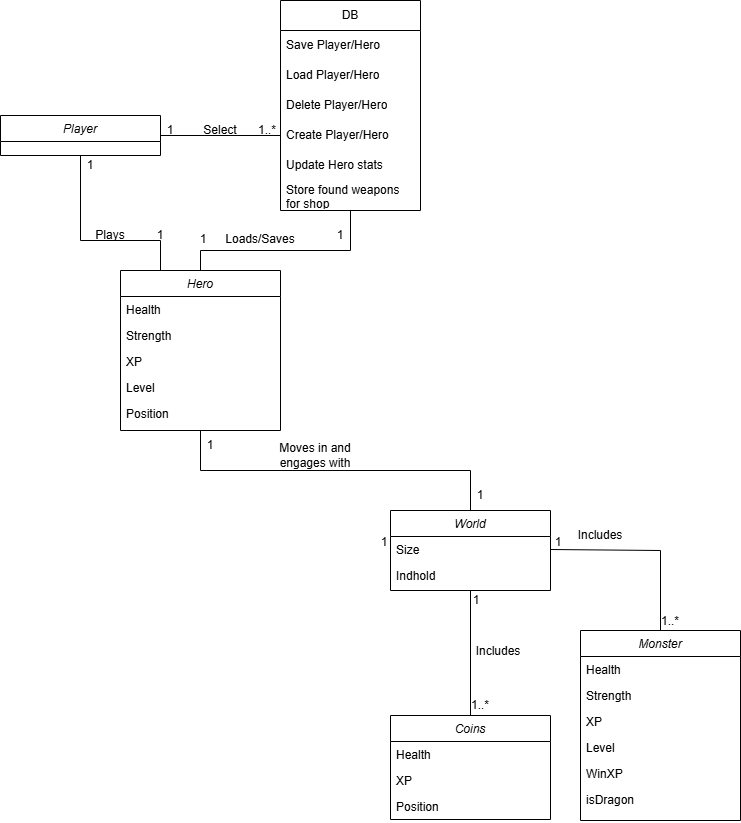

The diagram above was exported from draw.io. Its source (the exported page's mxGraphModel, read from the mxfile embedded in the PNG):
<mxGraphModel dx="1410" dy="825" grid="1" gridSize="10" guides="1" tooltips="1" connect="1" arrows="1" fold="1" page="1" pageScale="1" pageWidth="827" pageHeight="1169" math="0" shadow="0">
  <root>
    <mxCell id="WIyWlLk6GJQsqaUBKTNV-0" />
    <mxCell id="WIyWlLk6GJQsqaUBKTNV-1" parent="WIyWlLk6GJQsqaUBKTNV-0" />
    <mxCell id="zkfFHV4jXpPFQw0GAbJ--0" value="Hero" style="swimlane;fontStyle=2;align=center;verticalAlign=top;childLayout=stackLayout;horizontal=1;startSize=26;horizontalStack=0;resizeParent=1;resizeLast=0;collapsible=1;marginBottom=0;rounded=0;shadow=0;strokeWidth=1;" parent="WIyWlLk6GJQsqaUBKTNV-1" vertex="1">
      <mxGeometry x="140" y="310" width="160" height="160" as="geometry">
        <mxRectangle x="230" y="140" width="160" height="26" as="alternateBounds" />
      </mxGeometry>
    </mxCell>
    <mxCell id="zkfFHV4jXpPFQw0GAbJ--1" value="Health" style="text;align=left;verticalAlign=top;spacingLeft=4;spacingRight=4;overflow=hidden;rotatable=0;points=[[0,0.5],[1,0.5]];portConstraint=eastwest;" parent="zkfFHV4jXpPFQw0GAbJ--0" vertex="1">
      <mxGeometry y="26" width="160" height="26" as="geometry" />
    </mxCell>
    <mxCell id="zkfFHV4jXpPFQw0GAbJ--3" value="Strength" style="text;align=left;verticalAlign=top;spacingLeft=4;spacingRight=4;overflow=hidden;rotatable=0;points=[[0,0.5],[1,0.5]];portConstraint=eastwest;rounded=0;shadow=0;html=0;" parent="zkfFHV4jXpPFQw0GAbJ--0" vertex="1">
      <mxGeometry y="52" width="160" height="26" as="geometry" />
    </mxCell>
    <mxCell id="LXE3mrM0U1V3pKep8rBD-0" value="XP" style="text;align=left;verticalAlign=top;spacingLeft=4;spacingRight=4;overflow=hidden;rotatable=0;points=[[0,0.5],[1,0.5]];portConstraint=eastwest;rounded=0;shadow=0;html=0;" parent="zkfFHV4jXpPFQw0GAbJ--0" vertex="1">
      <mxGeometry y="78" width="160" height="26" as="geometry" />
    </mxCell>
    <mxCell id="LXE3mrM0U1V3pKep8rBD-1" value="Level" style="text;align=left;verticalAlign=top;spacingLeft=4;spacingRight=4;overflow=hidden;rotatable=0;points=[[0,0.5],[1,0.5]];portConstraint=eastwest;rounded=0;shadow=0;html=0;" parent="zkfFHV4jXpPFQw0GAbJ--0" vertex="1">
      <mxGeometry y="104" width="160" height="26" as="geometry" />
    </mxCell>
    <mxCell id="LXE3mrM0U1V3pKep8rBD-2" value="Position" style="text;align=left;verticalAlign=top;spacingLeft=4;spacingRight=4;overflow=hidden;rotatable=0;points=[[0,0.5],[1,0.5]];portConstraint=eastwest;rounded=0;shadow=0;html=0;" parent="zkfFHV4jXpPFQw0GAbJ--0" vertex="1">
      <mxGeometry y="130" width="160" height="26" as="geometry" />
    </mxCell>
    <mxCell id="LXE3mrM0U1V3pKep8rBD-3" value="Monster" style="swimlane;fontStyle=2;align=center;verticalAlign=top;childLayout=stackLayout;horizontal=1;startSize=26;horizontalStack=0;resizeParent=1;resizeLast=0;collapsible=1;marginBottom=0;rounded=0;shadow=0;strokeWidth=1;" parent="WIyWlLk6GJQsqaUBKTNV-1" vertex="1">
      <mxGeometry x="600" y="670" width="160" height="190" as="geometry">
        <mxRectangle x="540" y="50" width="160" height="26" as="alternateBounds" />
      </mxGeometry>
    </mxCell>
    <mxCell id="LXE3mrM0U1V3pKep8rBD-4" value="Health" style="text;align=left;verticalAlign=top;spacingLeft=4;spacingRight=4;overflow=hidden;rotatable=0;points=[[0,0.5],[1,0.5]];portConstraint=eastwest;" parent="LXE3mrM0U1V3pKep8rBD-3" vertex="1">
      <mxGeometry y="26" width="160" height="26" as="geometry" />
    </mxCell>
    <mxCell id="LXE3mrM0U1V3pKep8rBD-5" value="Strength" style="text;align=left;verticalAlign=top;spacingLeft=4;spacingRight=4;overflow=hidden;rotatable=0;points=[[0,0.5],[1,0.5]];portConstraint=eastwest;rounded=0;shadow=0;html=0;" parent="LXE3mrM0U1V3pKep8rBD-3" vertex="1">
      <mxGeometry y="52" width="160" height="26" as="geometry" />
    </mxCell>
    <mxCell id="LXE3mrM0U1V3pKep8rBD-6" value="XP" style="text;align=left;verticalAlign=top;spacingLeft=4;spacingRight=4;overflow=hidden;rotatable=0;points=[[0,0.5],[1,0.5]];portConstraint=eastwest;rounded=0;shadow=0;html=0;" parent="LXE3mrM0U1V3pKep8rBD-3" vertex="1">
      <mxGeometry y="78" width="160" height="26" as="geometry" />
    </mxCell>
    <mxCell id="LXE3mrM0U1V3pKep8rBD-7" value="Level" style="text;align=left;verticalAlign=top;spacingLeft=4;spacingRight=4;overflow=hidden;rotatable=0;points=[[0,0.5],[1,0.5]];portConstraint=eastwest;rounded=0;shadow=0;html=0;" parent="LXE3mrM0U1V3pKep8rBD-3" vertex="1">
      <mxGeometry y="104" width="160" height="26" as="geometry" />
    </mxCell>
    <mxCell id="LXE3mrM0U1V3pKep8rBD-9" value="WinXP" style="text;align=left;verticalAlign=top;spacingLeft=4;spacingRight=4;overflow=hidden;rotatable=0;points=[[0,0.5],[1,0.5]];portConstraint=eastwest;rounded=0;shadow=0;html=0;" parent="LXE3mrM0U1V3pKep8rBD-3" vertex="1">
      <mxGeometry y="130" width="160" height="26" as="geometry" />
    </mxCell>
    <mxCell id="GA1ArVlmz4taTGkDyoL6-7" value="isDragon" style="text;align=left;verticalAlign=top;spacingLeft=4;spacingRight=4;overflow=hidden;rotatable=0;points=[[0,0.5],[1,0.5]];portConstraint=eastwest;rounded=0;shadow=0;html=0;" parent="LXE3mrM0U1V3pKep8rBD-3" vertex="1">
      <mxGeometry y="156" width="160" height="26" as="geometry" />
    </mxCell>
    <mxCell id="LXE3mrM0U1V3pKep8rBD-10" value="World" style="swimlane;fontStyle=2;align=center;verticalAlign=top;childLayout=stackLayout;horizontal=1;startSize=26;horizontalStack=0;resizeParent=1;resizeLast=0;collapsible=1;marginBottom=0;rounded=0;shadow=0;strokeWidth=1;" parent="WIyWlLk6GJQsqaUBKTNV-1" vertex="1">
      <mxGeometry x="410" y="550" width="160" height="80" as="geometry">
        <mxRectangle x="540" y="250" width="160" height="26" as="alternateBounds" />
      </mxGeometry>
    </mxCell>
    <mxCell id="LXE3mrM0U1V3pKep8rBD-11" value="Size" style="text;align=left;verticalAlign=top;spacingLeft=4;spacingRight=4;overflow=hidden;rotatable=0;points=[[0,0.5],[1,0.5]];portConstraint=eastwest;" parent="LXE3mrM0U1V3pKep8rBD-10" vertex="1">
      <mxGeometry y="26" width="160" height="26" as="geometry" />
    </mxCell>
    <mxCell id="LXE3mrM0U1V3pKep8rBD-17" value="Indhold" style="text;align=left;verticalAlign=top;spacingLeft=4;spacingRight=4;overflow=hidden;rotatable=0;points=[[0,0.5],[1,0.5]];portConstraint=eastwest;" parent="LXE3mrM0U1V3pKep8rBD-10" vertex="1">
      <mxGeometry y="52" width="160" height="26" as="geometry" />
    </mxCell>
    <mxCell id="GA1ArVlmz4taTGkDyoL6-0" value="DB" style="swimlane;fontStyle=0;childLayout=stackLayout;horizontal=1;startSize=30;horizontalStack=0;resizeParent=1;resizeParentMax=0;resizeLast=0;collapsible=1;marginBottom=0;whiteSpace=wrap;html=1;" parent="WIyWlLk6GJQsqaUBKTNV-1" vertex="1">
      <mxGeometry x="300" y="40" width="140" height="210" as="geometry">
        <mxRectangle x="300" y="40" width="60" height="30" as="alternateBounds" />
      </mxGeometry>
    </mxCell>
    <mxCell id="GA1ArVlmz4taTGkDyoL6-1" value="Save Player/Hero" style="text;strokeColor=none;fillColor=none;align=left;verticalAlign=middle;spacingLeft=4;spacingRight=4;overflow=hidden;points=[[0,0.5],[1,0.5]];portConstraint=eastwest;rotatable=0;whiteSpace=wrap;html=1;" parent="GA1ArVlmz4taTGkDyoL6-0" vertex="1">
      <mxGeometry y="30" width="140" height="30" as="geometry" />
    </mxCell>
    <mxCell id="GA1ArVlmz4taTGkDyoL6-2" value="Load Player/Hero" style="text;strokeColor=none;fillColor=none;align=left;verticalAlign=middle;spacingLeft=4;spacingRight=4;overflow=hidden;points=[[0,0.5],[1,0.5]];portConstraint=eastwest;rotatable=0;whiteSpace=wrap;html=1;" parent="GA1ArVlmz4taTGkDyoL6-0" vertex="1">
      <mxGeometry y="60" width="140" height="30" as="geometry" />
    </mxCell>
    <mxCell id="GA1ArVlmz4taTGkDyoL6-3" value="Delete Player/Hero" style="text;strokeColor=none;fillColor=none;align=left;verticalAlign=middle;spacingLeft=4;spacingRight=4;overflow=hidden;points=[[0,0.5],[1,0.5]];portConstraint=eastwest;rotatable=0;whiteSpace=wrap;html=1;" parent="GA1ArVlmz4taTGkDyoL6-0" vertex="1">
      <mxGeometry y="90" width="140" height="30" as="geometry" />
    </mxCell>
    <mxCell id="2WLZ9L657auSfHA2F6kP-16" value="Create Player/Hero" style="text;strokeColor=none;fillColor=none;align=left;verticalAlign=middle;spacingLeft=4;spacingRight=4;overflow=hidden;points=[[0,0.5],[1,0.5]];portConstraint=eastwest;rotatable=0;whiteSpace=wrap;html=1;" parent="GA1ArVlmz4taTGkDyoL6-0" vertex="1">
      <mxGeometry y="120" width="140" height="30" as="geometry" />
    </mxCell>
    <mxCell id="GA1ArVlmz4taTGkDyoL6-4" value="Update Hero stats" style="text;strokeColor=none;fillColor=none;align=left;verticalAlign=middle;spacingLeft=4;spacingRight=4;overflow=hidden;points=[[0,0.5],[1,0.5]];portConstraint=eastwest;rotatable=0;whiteSpace=wrap;html=1;" parent="GA1ArVlmz4taTGkDyoL6-0" vertex="1">
      <mxGeometry y="150" width="140" height="30" as="geometry" />
    </mxCell>
    <mxCell id="2WLZ9L657auSfHA2F6kP-17" value="Store found weapons for shop" style="text;strokeColor=none;fillColor=none;align=left;verticalAlign=middle;spacingLeft=4;spacingRight=4;overflow=hidden;points=[[0,0.5],[1,0.5]];portConstraint=eastwest;rotatable=0;whiteSpace=wrap;html=1;" parent="GA1ArVlmz4taTGkDyoL6-0" vertex="1">
      <mxGeometry y="180" width="140" height="30" as="geometry" />
    </mxCell>
    <mxCell id="GA1ArVlmz4taTGkDyoL6-8" value="Player" style="swimlane;fontStyle=2;align=center;verticalAlign=top;childLayout=stackLayout;horizontal=1;startSize=26;horizontalStack=0;resizeParent=1;resizeLast=0;collapsible=1;marginBottom=0;rounded=0;shadow=0;strokeWidth=1;" parent="WIyWlLk6GJQsqaUBKTNV-1" vertex="1">
      <mxGeometry x="20" y="155" width="160" height="40" as="geometry">
        <mxRectangle x="230" y="140" width="160" height="26" as="alternateBounds" />
      </mxGeometry>
    </mxCell>
    <mxCell id="GA1ArVlmz4taTGkDyoL6-16" value="" style="endArrow=none;html=1;rounded=0;exitX=1;exitY=0.5;exitDx=0;exitDy=0;entryX=0;entryY=0.5;entryDx=0;entryDy=0;" parent="WIyWlLk6GJQsqaUBKTNV-1" source="GA1ArVlmz4taTGkDyoL6-8" target="2WLZ9L657auSfHA2F6kP-16" edge="1">
      <mxGeometry width="50" height="50" relative="1" as="geometry">
        <mxPoint x="380" y="336" as="sourcePoint" />
        <mxPoint x="280" y="200" as="targetPoint" />
      </mxGeometry>
    </mxCell>
    <mxCell id="GA1ArVlmz4taTGkDyoL6-19" value="Coins" style="swimlane;fontStyle=2;align=center;verticalAlign=top;childLayout=stackLayout;horizontal=1;startSize=26;horizontalStack=0;resizeParent=1;resizeLast=0;collapsible=1;marginBottom=0;rounded=0;shadow=0;strokeWidth=1;" parent="WIyWlLk6GJQsqaUBKTNV-1" vertex="1">
      <mxGeometry x="410" y="755" width="160" height="104" as="geometry">
        <mxRectangle x="230" y="140" width="160" height="26" as="alternateBounds" />
      </mxGeometry>
    </mxCell>
    <mxCell id="GA1ArVlmz4taTGkDyoL6-20" value="Health" style="text;align=left;verticalAlign=top;spacingLeft=4;spacingRight=4;overflow=hidden;rotatable=0;points=[[0,0.5],[1,0.5]];portConstraint=eastwest;" parent="GA1ArVlmz4taTGkDyoL6-19" vertex="1">
      <mxGeometry y="26" width="160" height="26" as="geometry" />
    </mxCell>
    <mxCell id="GA1ArVlmz4taTGkDyoL6-22" value="XP" style="text;align=left;verticalAlign=top;spacingLeft=4;spacingRight=4;overflow=hidden;rotatable=0;points=[[0,0.5],[1,0.5]];portConstraint=eastwest;rounded=0;shadow=0;html=0;" parent="GA1ArVlmz4taTGkDyoL6-19" vertex="1">
      <mxGeometry y="52" width="160" height="26" as="geometry" />
    </mxCell>
    <mxCell id="GA1ArVlmz4taTGkDyoL6-24" value="Position" style="text;align=left;verticalAlign=top;spacingLeft=4;spacingRight=4;overflow=hidden;rotatable=0;points=[[0,0.5],[1,0.5]];portConstraint=eastwest;rounded=0;shadow=0;html=0;" parent="GA1ArVlmz4taTGkDyoL6-19" vertex="1">
      <mxGeometry y="78" width="160" height="26" as="geometry" />
    </mxCell>
    <mxCell id="GA1ArVlmz4taTGkDyoL6-27" value="" style="endArrow=none;html=1;rounded=0;entryX=0.5;entryY=0;entryDx=0;entryDy=0;exitX=0.5;exitY=1;exitDx=0;exitDy=0;" parent="WIyWlLk6GJQsqaUBKTNV-1" source="GA1ArVlmz4taTGkDyoL6-0" target="zkfFHV4jXpPFQw0GAbJ--0" edge="1">
      <mxGeometry width="50" height="50" relative="1" as="geometry">
        <mxPoint x="400" y="280" as="sourcePoint" />
        <mxPoint x="589.9999999999999" y="175.01" as="targetPoint" />
        <Array as="points">
          <mxPoint x="370" y="290" />
          <mxPoint x="220" y="290" />
        </Array>
      </mxGeometry>
    </mxCell>
    <mxCell id="GA1ArVlmz4taTGkDyoL6-33" value="" style="endArrow=none;html=1;rounded=0;exitX=0.5;exitY=0;exitDx=0;exitDy=0;entryX=0.5;entryY=1;entryDx=0;entryDy=0;" parent="WIyWlLk6GJQsqaUBKTNV-1" source="GA1ArVlmz4taTGkDyoL6-19" target="LXE3mrM0U1V3pKep8rBD-10" edge="1">
      <mxGeometry width="50" height="50" relative="1" as="geometry">
        <mxPoint x="310" y="680" as="sourcePoint" />
        <mxPoint x="420" y="599" as="targetPoint" />
      </mxGeometry>
    </mxCell>
    <mxCell id="GA1ArVlmz4taTGkDyoL6-34" value="" style="endArrow=none;html=1;rounded=0;exitX=0.5;exitY=0;exitDx=0;exitDy=0;entryX=1;entryY=0.5;entryDx=0;entryDy=0;" parent="WIyWlLk6GJQsqaUBKTNV-1" source="LXE3mrM0U1V3pKep8rBD-3" target="LXE3mrM0U1V3pKep8rBD-11" edge="1">
      <mxGeometry width="50" height="50" relative="1" as="geometry">
        <mxPoint x="320" y="690" as="sourcePoint" />
        <mxPoint x="430" y="609" as="targetPoint" />
        <Array as="points">
          <mxPoint x="680" y="590" />
        </Array>
      </mxGeometry>
    </mxCell>
    <mxCell id="GA1ArVlmz4taTGkDyoL6-37" value="" style="endArrow=none;html=1;rounded=0;exitX=0.5;exitY=0;exitDx=0;exitDy=0;entryX=0.5;entryY=1;entryDx=0;entryDy=0;" parent="WIyWlLk6GJQsqaUBKTNV-1" source="LXE3mrM0U1V3pKep8rBD-10" target="zkfFHV4jXpPFQw0GAbJ--0" edge="1">
      <mxGeometry width="50" height="50" relative="1" as="geometry">
        <mxPoint x="390" y="410" as="sourcePoint" />
        <mxPoint x="440" y="360" as="targetPoint" />
        <Array as="points">
          <mxPoint x="490" y="510" />
          <mxPoint x="220" y="510" />
        </Array>
      </mxGeometry>
    </mxCell>
    <mxCell id="GA1ArVlmz4taTGkDyoL6-38" value="Select" style="text;html=1;align=center;verticalAlign=middle;whiteSpace=wrap;rounded=0;" parent="WIyWlLk6GJQsqaUBKTNV-1" vertex="1">
      <mxGeometry x="210" y="155" width="60" height="30" as="geometry" />
    </mxCell>
    <mxCell id="GA1ArVlmz4taTGkDyoL6-39" value="1" style="text;html=1;align=center;verticalAlign=middle;whiteSpace=wrap;rounded=0;" parent="WIyWlLk6GJQsqaUBKTNV-1" vertex="1">
      <mxGeometry x="160" y="155" width="60" height="30" as="geometry" />
    </mxCell>
    <mxCell id="GA1ArVlmz4taTGkDyoL6-40" value="1..*" style="text;html=1;align=center;verticalAlign=middle;whiteSpace=wrap;rounded=0;" parent="WIyWlLk6GJQsqaUBKTNV-1" vertex="1">
      <mxGeometry x="257" y="155" width="60" height="30" as="geometry" />
    </mxCell>
    <mxCell id="GA1ArVlmz4taTGkDyoL6-42" value="1" style="text;html=1;align=center;verticalAlign=middle;whiteSpace=wrap;rounded=0;" parent="WIyWlLk6GJQsqaUBKTNV-1" vertex="1">
      <mxGeometry x="330" y="260" width="60" height="30" as="geometry" />
    </mxCell>
    <mxCell id="GA1ArVlmz4taTGkDyoL6-44" value="1" style="text;html=1;align=center;verticalAlign=middle;whiteSpace=wrap;rounded=0;" parent="WIyWlLk6GJQsqaUBKTNV-1" vertex="1">
      <mxGeometry x="193" y="264" width="60" height="30" as="geometry" />
    </mxCell>
    <mxCell id="GA1ArVlmz4taTGkDyoL6-48" value="Includes" style="text;html=1;align=center;verticalAlign=middle;whiteSpace=wrap;rounded=0;" parent="WIyWlLk6GJQsqaUBKTNV-1" vertex="1">
      <mxGeometry x="590" y="560" width="60" height="30" as="geometry" />
    </mxCell>
    <mxCell id="GA1ArVlmz4taTGkDyoL6-49" value="Includes" style="text;html=1;align=center;verticalAlign=middle;whiteSpace=wrap;rounded=0;" parent="WIyWlLk6GJQsqaUBKTNV-1" vertex="1">
      <mxGeometry x="488" y="676" width="60" height="30" as="geometry" />
    </mxCell>
    <mxCell id="GA1ArVlmz4taTGkDyoL6-50" value="1" style="text;html=1;align=center;verticalAlign=middle;whiteSpace=wrap;rounded=0;" parent="WIyWlLk6GJQsqaUBKTNV-1" vertex="1">
      <mxGeometry x="374" y="567" width="60" height="30" as="geometry" />
    </mxCell>
    <mxCell id="GA1ArVlmz4taTGkDyoL6-51" value="1" style="text;html=1;align=center;verticalAlign=middle;whiteSpace=wrap;rounded=0;" parent="WIyWlLk6GJQsqaUBKTNV-1" vertex="1">
      <mxGeometry x="548" y="567" width="60" height="30" as="geometry" />
    </mxCell>
    <mxCell id="GA1ArVlmz4taTGkDyoL6-52" value="1" style="text;html=1;align=center;verticalAlign=middle;whiteSpace=wrap;rounded=0;" parent="WIyWlLk6GJQsqaUBKTNV-1" vertex="1">
      <mxGeometry x="466" y="625" width="60" height="30" as="geometry" />
    </mxCell>
    <mxCell id="GA1ArVlmz4taTGkDyoL6-54" value="1..*" style="text;html=1;align=center;verticalAlign=middle;whiteSpace=wrap;rounded=0;" parent="WIyWlLk6GJQsqaUBKTNV-1" vertex="1">
      <mxGeometry x="470" y="730" width="60" height="30" as="geometry" />
    </mxCell>
    <mxCell id="GA1ArVlmz4taTGkDyoL6-55" value="1..*" style="text;html=1;align=center;verticalAlign=middle;whiteSpace=wrap;rounded=0;" parent="WIyWlLk6GJQsqaUBKTNV-1" vertex="1">
      <mxGeometry x="660" y="646" width="60" height="30" as="geometry" />
    </mxCell>
    <mxCell id="GA1ArVlmz4taTGkDyoL6-61" value="" style="endArrow=none;html=1;rounded=0;entryX=0.5;entryY=1;entryDx=0;entryDy=0;exitX=0.25;exitY=0;exitDx=0;exitDy=0;" parent="WIyWlLk6GJQsqaUBKTNV-1" source="zkfFHV4jXpPFQw0GAbJ--0" target="GA1ArVlmz4taTGkDyoL6-8" edge="1">
      <mxGeometry width="50" height="50" relative="1" as="geometry">
        <mxPoint x="100" y="300" as="sourcePoint" />
        <mxPoint x="120" y="240" as="targetPoint" />
        <Array as="points">
          <mxPoint x="180" y="280" />
          <mxPoint x="100" y="280" />
        </Array>
      </mxGeometry>
    </mxCell>
    <mxCell id="GA1ArVlmz4taTGkDyoL6-62" value="1" style="text;html=1;align=center;verticalAlign=middle;whiteSpace=wrap;rounded=0;" parent="WIyWlLk6GJQsqaUBKTNV-1" vertex="1">
      <mxGeometry x="150" y="260" width="60" height="30" as="geometry" />
    </mxCell>
    <mxCell id="GA1ArVlmz4taTGkDyoL6-64" value="1" style="text;html=1;align=center;verticalAlign=middle;whiteSpace=wrap;rounded=0;" parent="WIyWlLk6GJQsqaUBKTNV-1" vertex="1">
      <mxGeometry x="80" y="190" width="60" height="30" as="geometry" />
    </mxCell>
    <mxCell id="GA1ArVlmz4taTGkDyoL6-65" value="Plays" style="text;html=1;align=center;verticalAlign=middle;whiteSpace=wrap;rounded=0;" parent="WIyWlLk6GJQsqaUBKTNV-1" vertex="1">
      <mxGeometry x="100" y="260" width="60" height="30" as="geometry" />
    </mxCell>
    <mxCell id="GA1ArVlmz4taTGkDyoL6-66" value="Loads/Saves" style="text;html=1;align=center;verticalAlign=middle;whiteSpace=wrap;rounded=0;" parent="WIyWlLk6GJQsqaUBKTNV-1" vertex="1">
      <mxGeometry x="250" y="264" width="60" height="30" as="geometry" />
    </mxCell>
    <mxCell id="GA1ArVlmz4taTGkDyoL6-67" value="1" style="text;html=1;align=center;verticalAlign=middle;whiteSpace=wrap;rounded=0;" parent="WIyWlLk6GJQsqaUBKTNV-1" vertex="1">
      <mxGeometry x="470" y="520" width="60" height="30" as="geometry" />
    </mxCell>
    <mxCell id="GA1ArVlmz4taTGkDyoL6-68" value="1" style="text;html=1;align=center;verticalAlign=middle;whiteSpace=wrap;rounded=0;" parent="WIyWlLk6GJQsqaUBKTNV-1" vertex="1">
      <mxGeometry x="200" y="470" width="60" height="30" as="geometry" />
    </mxCell>
    <mxCell id="GA1ArVlmz4taTGkDyoL6-69" value="Moves in and engages with" style="text;html=1;align=center;verticalAlign=middle;whiteSpace=wrap;rounded=0;" parent="WIyWlLk6GJQsqaUBKTNV-1" vertex="1">
      <mxGeometry x="280" y="480" width="110" height="30" as="geometry" />
    </mxCell>
  </root>
</mxGraphModel>